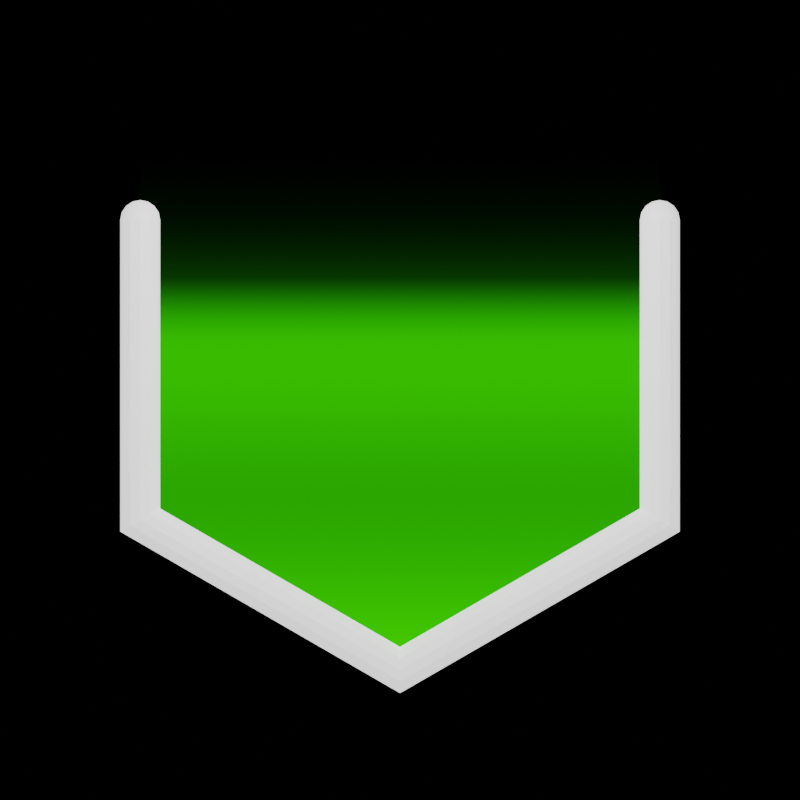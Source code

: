 # Source: indicator_tex.blend  (saved by Blender 3.6.14; exported with 4.5.12 LTS)
import bpy
from mathutils import Matrix  # noqa: F401  (used for matrix-valued properties, if any)

bpy.ops.wm.read_factory_settings(use_empty=True)
scene = bpy.context.scene
scene.name = 'Scene'

# ---- collections
col_indicator_inactive = bpy.data.collections.new('indicator_inactive'); scene.collection.children.link(col_indicator_inactive)
col_cam___light = bpy.data.collections.new('Cam & Light'); scene.collection.children.link(col_cam___light)

# ---- materials (node trees are filled in below, after node groups)
mat_white = bpy.data.materials.new('white')
mat_glow_green_touched = bpy.data.materials.new('glow_green_touched')

# ---- material node trees
mat_white.use_nodes = True; mat_white.node_tree.nodes.clear()
_N = mat_white.node_tree.nodes; _L = mat_white.node_tree.links
n0 = _N.new('ShaderNodeBsdfPrincipled'); n0.name = 'Principled BSDF'; n0.location = (10, 300)
n0.distribution = 'GGX'
n0.subsurface_method = 'RANDOM_WALK_SKIN'
n0.inputs[3].default_value = 1.45
n0.inputs[28].default_value = 1.0
n1 = _N.new('ShaderNodeOutputMaterial'); n1.name = 'Material Output'; n1.location = (300, 300)
_L.new(n0.outputs[0], n1.inputs[0])
n1.is_active_output = True
mat_glow_green_touched.use_nodes = True; mat_glow_green_touched.node_tree.nodes.clear()
_N = mat_glow_green_touched.node_tree.nodes; _L = mat_glow_green_touched.node_tree.links
n0 = _N.new('ShaderNodeUVMap'); n0.name = 'UV Map'; n0.location = (-661, 466)
n0.uv_map = 'UVMap'
n1 = _N.new('ShaderNodeSeparateXYZ'); n1.name = 'Separate XYZ'; n1.location = (-481, 478)
n2 = _N.new('ShaderNodeValToRGB'); n2.name = 'Color Ramp'; n2.location = (-286, 529)
n2.color_ramp.interpolation = 'B_SPLINE'
while len(n2.color_ramp.elements) > 1: n2.color_ramp.elements.remove(n2.color_ramp.elements[-1])
n2.color_ramp.elements[0].position = 0.0; n2.color_ramp.elements[0].color = (1.0, 1.0, 1.0, 1.0)
_e = n2.color_ramp.elements.new(0.2909); _e.color = (0.3758, 0.3758, 0.3758, 1.0)
_e = n2.color_ramp.elements.new(0.5455); _e.color = (1.0, 1.0, 1.0, 1.0)
_e = n2.color_ramp.elements.new(0.6545); _e.color = (0.0, 0.0, 0.0, 1.0)
n3 = _N.new('ShaderNodeMixShader'); n3.name = 'Mix Shader'; n3.location = (477, 539)
n4 = _N.new('ShaderNodeBsdfTransparent'); n4.name = 'Transparent BSDF'; n4.location = (107, 438)
n5 = _N.new('ShaderNodeOutputMaterial'); n5.name = 'Material Output'; n5.location = (666, 546)
n6 = _N.new('ShaderNodeValToRGB'); n6.name = 'Color Ramp.002'; n6.location = (14, 327)
while len(n6.color_ramp.elements) > 1: n6.color_ramp.elements.remove(n6.color_ramp.elements[-1])
n6.color_ramp.elements[0].position = 0.0; n6.color_ramp.elements[0].color = (0.0, 0.0, 0.0, 1.0)
_e = n6.color_ramp.elements.new(1.0); _e.color = (0.01609, 0.2882, 0.0, 1.0)
n7 = _N.new('ShaderNodeEmission'); n7.name = 'Emission'; n7.location = (298, 318)
n7.inputs[1].default_value = 4.0
_L.new(n3.outputs[0], n5.inputs[0])
_L.new(n0.outputs[0], n1.inputs[0])
_L.new(n1.outputs[1], n2.inputs[0])
_L.new(n4.outputs[0], n3.inputs[1])
_L.new(n2.outputs[0], n3.inputs[0])
_L.new(n6.outputs[0], n7.inputs[0])
_L.new(n2.outputs[0], n6.inputs[0])
_L.new(n7.outputs[0], n3.inputs[2])
n5.is_active_output = True

# ---- world
world_world = bpy.data.worlds.new('World'); scene.world = world_world
world_world.use_nodes = True; world_world.node_tree.nodes.clear()
_N = world_world.node_tree.nodes; _L = world_world.node_tree.links
n0 = _N.new('ShaderNodeOutputWorld'); n0.name = 'World Output'; n0.location = (300, 300)
n1 = _N.new('ShaderNodeBackground'); n1.name = 'Background'; n1.location = (10, 300)
n1.inputs[0].default_value = (0.0, 0.0, 0.0, 1.0)
_L.new(n1.outputs[0], n0.inputs[0])
n0.is_active_output = True
world_world.color = (0.05088, 0.05088, 0.05088)
world_world.use_sun_shadow = False
world_world.sun_shadow_jitter_overblur = 0.0

# ---- cameras
cam_camera = bpy.data.cameras.new('Camera')
cam_camera.type = 'ORTHO'
cam_camera.clip_end = 100.0
cam_camera.ortho_scale = 8.0

# ---- lights
light_light = bpy.data.lights.new('Light', 'POINT')
light_light.transmission_factor = 0.0
light_light.energy = 1000.0
light_light.shadow_soft_size = 0.1
light_light.shadow_maximum_resolution = 0.006
light_light.use_absolute_resolution = True

# ---- meshes
me_sphere = bpy.data.meshes.new('Sphere')
me_sphere.from_pydata([(0.0, 0.07654, -0.1848), (0.1, 0.1732, 0.0), (0.09239, 0.16, -0.07654), (0.07071, 0.1225, -0.1414), (0.03827, 0.06628, -0.1848), (0.1732, 0.1, 0.0), (0.16, 0.09239, -0.07654), (0.1225, 0.07071, -0.1414), (0.06628, 0.03827, -0.1848), (0.2, -7.451e-09, 0.0), (0.1848, -7.451e-09, -0.07654), (0.1414, -7.451e-09, -0.1414), (0.07654, -3.725e-09, -0.1848), (0.1732, -0.1, 0.0), (0.16, -0.09239, -0.07654), (0.1225, -0.07071, -0.1414), (0.06628, -0.03827, -0.1848), (0.1, -0.1732, 0.0), (0.09239, -0.16, -0.07654), (0.07071, -0.1225, -0.1414), (0.03827, -0.06628, -0.1848), (-1.49e-08, -0.2, 0.0), (-1.49e-08, -0.1848, -0.07654), (-1.49e-08, -0.1414, -0.1414), (-1.118e-08, -0.07654, -0.1848), (-0.1, -0.1732, 0.0), (-0.09239, -0.16, -0.07654), (-0.07071, -0.1225, -0.1414), (-0.03827, -0.06628, -0.1848), (0.0, 0.0, -0.2), (-0.1732, -0.1, 0.0), (-0.16, -0.09239, -0.07654), (-0.1225, -0.07071, -0.1414), (-0.06628, -0.03827, -0.1848), (-0.2, 2.235e-08, 0.0), (-0.1848, 3.725e-08, -0.07654), (-0.1414, 1.863e-08, -0.1414), (-0.07654, 1.49e-08, -0.1848), (-0.1732, 0.1, 0.0), (-0.16, 0.09239, -0.07654), (-0.1225, 0.07071, -0.1414), (-0.06628, 0.03827, -0.1848), (-0.1, 0.1732, 0.0), (-0.09239, 0.16, -0.07654), (-0.07071, 0.1225, -0.1414), (-0.03827, 0.06628, -0.1848), (2.98e-08, 0.2, 0.0), (4.47e-08, 0.1848, -0.07654), (1.863e-08, 0.1414, -0.1414)], [], [(0, 48, 3, 4), (47, 46, 1, 2), (29, 0, 4), (48, 47, 2, 3), (29, 4, 8), (3, 2, 6, 7), (4, 3, 7, 8), (2, 1, 5, 6), (29, 8, 12), (7, 6, 10, 11), (8, 7, 11, 12), (6, 5, 9, 10), (12, 11, 15, 16), (10, 9, 13, 14), (29, 12, 16), (11, 10, 14, 15), (16, 15, 19, 20), (14, 13, 17, 18), (29, 16, 20), (15, 14, 18, 19), (29, 20, 24), (19, 18, 22, 23), (20, 19, 23, 24), (18, 17, 21, 22), (23, 22, 26, 27), (24, 23, 27, 28), (22, 21, 25, 26), (29, 24, 28), (28, 27, 32, 33), (26, 25, 30, 31), (29, 28, 33), (27, 26, 31, 32), (31, 30, 34, 35), (29, 33, 37), (32, 31, 35, 36), (33, 32, 36, 37), (29, 37, 41), (36, 35, 39, 40), (37, 36, 40, 41), (35, 34, 38, 39), (41, 40, 44, 45), (39, 38, 42, 43), (29, 41, 45), (40, 39, 43, 44), (45, 44, 48, 0), (43, 42, 46, 47), (29, 45, 0), (44, 43, 47, 48)])
me_sphere.polygons.foreach_set('use_smooth', [True] * 48)
_uv = me_sphere.uv_layers.new(name='UVMap')
_uv.uv.foreach_set('vector', [0.75, 0.125, 0.75, 0.25, 0.6667, 0.25, 0.6667, 0.125, 0.75, 0.375, 0.75, 0.5, 0.6667, 0.5, 0.6667, 0.375, 0.7083, 0.0, 0.75, 0.125, 0.6667, 0.125, 0.75, 0.25, 0.75, 0.375, 0.6667, 0.375, 0.6667, 0.25, 0.625, 0.0, 0.6667, 0.125, 0.5833, 0.125, 0.6667, 0.25, 0.6667, 0.375, 0.5833, 0.375, 0.5833, 0.25, 0.6667, 0.125, 0.6667, 0.25, 0.5833, 0.25, 0.5833, 0.125, 0.6667, 0.375, 0.6667, 0.5, 0.5833, 0.5, 0.5833, 0.375, 0.5417, 0.0, 0.5833, 0.125, 0.5, 0.125, 0.5833, 0.25, 0.5833, 0.375, 0.5, 0.375, 0.5, 0.25, 0.5833, 0.125, 0.5833, 0.25, 0.5, 0.25, 0.5, 0.125, 0.5833, 0.375, 0.5833, 0.5, 0.5, 0.5, 0.5, 0.375, 0.5, 0.125, 0.5, 0.25, 0.4167, 0.25, 0.4167, 0.125, 0.5, 0.375, 0.5, 0.5, 0.4167, 0.5, 0.4167, 0.375, 0.4583, 0.0, 0.5, 0.125, 0.4167, 0.125, 0.5, 0.25, 0.5, 0.375, 0.4167, 0.375, 0.4167, 0.25, 0.4167, 0.125, 0.4167, 0.25, 0.3333, 0.25, 0.3333, 0.125, 0.4167, 0.375, 0.4167, 0.5, 0.3333, 0.5, 0.3333, 0.375, 0.375, 0.0, 0.4167, 0.125, 0.3333, 0.125, 0.4167, 0.25, 0.4167, 0.375, 0.3333, 0.375, 0.3333, 0.25, 0.2917, 0.0, 0.3333, 0.125, 0.25, 0.125, 0.3333, 0.25, 0.3333, 0.375, 0.25, 0.375, 0.25, 0.25, 0.3333, 0.125, 0.3333, 0.25, 0.25, 0.25, 0.25, 0.125, 0.3333, 0.375, 0.3333, 0.5, 0.25, 0.5, 0.25, 0.375, 0.25, 0.25, 0.25, 0.375, 0.1667, 0.375, 0.1667, 0.25, 0.25, 0.125, 0.25, 0.25, 0.1667, 0.25, 0.1667, 0.125, 0.25, 0.375, 0.25, 0.5, 0.1667, 0.5, 0.1667, 0.375, 0.2083, 0.0, 0.25, 0.125, 0.1667, 0.125, 0.1667, 0.125, 0.1667, 0.25, 0.08333, 0.25, 0.08333, 0.125, 0.1667, 0.375, 0.1667, 0.5, 0.08333, 0.5, 0.08333, 0.375, 0.125, 0.0, 0.1667, 0.125, 0.08333, 0.125, 0.1667, 0.25, 0.1667, 0.375, 0.08333, 0.375, 0.08333, 0.25, 0.08333, 0.375, 0.08333, 0.5, 0.0, 0.5, 0.0, 0.375, 0.04167, 0.0, 0.08333, 0.125, 0.0, 0.125, 0.08333, 0.25, 0.08333, 0.375, 0.0, 0.375, 0.0, 0.25, 0.08333, 0.125, 0.08333, 0.25, 0.0, 0.25, 0.0, 0.125, 0.9583, 0.0, 1.0, 0.125, 0.9167, 0.125, 1.0, 0.25, 1.0, 0.375, 0.9167, 0.375, 0.9167, 0.25, 1.0, 0.125, 1.0, 0.25, 0.9167, 0.25, 0.9167, 0.125, 1.0, 0.375, 1.0, 0.5, 0.9167, 0.5, 0.9167, 0.375, 0.9167, 0.125, 0.9167, 0.25, 0.8333, 0.25, 0.8333, 0.125, 0.9167, 0.375, 0.9167, 0.5, 0.8333, 0.5, 0.8333, 0.375, 0.875, 0.0, 0.9167, 0.125, 0.8333, 0.125, 0.9167, 0.25, 0.9167, 0.375, 0.8333, 0.375, 0.8333, 0.25, 0.8333, 0.125, 0.8333, 0.25, 0.75, 0.25, 0.75, 0.125, 0.8333, 0.375, 0.8333, 0.5, 0.75, 0.5, 0.75, 0.375, 0.7917, 0.0, 0.8333, 0.125, 0.75, 0.125, 0.8333, 0.25, 0.8333, 0.375, 0.75, 0.375, 0.75, 0.25])
me_sphere.materials.append(mat_white)
me_sphere.update()
me_circle = bpy.data.meshes.new('Circle')
me_circle.from_pydata([(0.0, 3.0, 0.0), (-2.598, 3.0, 0.0), (-2.598, -1.5, 0.0), (0.0, -3.0, 0.0), (2.598, -1.5, 0.0), (2.598, 3.0, 0.0)], [], [(1, 2, 3, 4, 5, 0)])
_uv = me_circle.uv_layers.new(name='UVMap')
_uv.uv.foreach_set('vector', [9.177e-08, 1.0, 0.0, 0.25, 0.5, 0.0, 1.0, 0.25, 1.0, 1.0, 0.5, 1.0])
me_circle.materials.append(mat_glow_green_touched)
me_circle.update()

# ---- curves / text
cu_circle_001 = bpy.data.curves.new('Circle.001', 'CURVE')
cu_circle_001.dimensions = '2D'
_sp = cu_circle_001.splines.new('POLY'); _sp.points.add(4)
_sp.points.foreach_set('co', [2.598, 1.5, 0.0, 0.0, 2.598, -1.5, 0.0, 0.0, 0.0, -3.0, 0.0, 0.0, -2.598, -1.5, 0.0, 0.0, -2.598, 1.5, 0.0, 0.0])
_sp.order_v = 0
_sp.resolution_v = 0
_sp.use_endpoint_u = True
_sp.use_smooth = False
cu_circle_001.materials.append(mat_white)
cu_circle_001.bevel_depth = 0.2

# ---- objects
ob_sphere = bpy.data.objects.new('Sphere', me_sphere)
ob_sphere_001 = bpy.data.objects.new('Sphere.001', me_sphere)
ob_circle = bpy.data.objects.new('Circle', me_circle)
ob_circle_001 = bpy.data.objects.new('Circle.001', cu_circle_001)
ob_light = bpy.data.objects.new('Light', light_light)
ob_camera = bpy.data.objects.new('Camera', cam_camera)

# ---- transforms, parenting, visibility, modifiers, constraints
ob_sphere.location = (-2.598, 1.5, 0.0)
ob_sphere.rotation_euler = (1.571, 0.0, 0.0)
ob_sphere_001.location = (2.598, 1.5, 0.0)
ob_sphere_001.rotation_euler = (1.571, 0.0, 0.0)
ob_circle.location = (0.0, 0.0, 0.0)
ob_circle_001.location = (0.0, 0.0, 0.0)
ob_light.location = (0.0, 4.0, 6.0)
ob_light.rotation_euler = (0.6503, 0.05522, 1.866)
ob_light.lock_rotations_4d = False
ob_light.empty_display_type = 'ARROWS'
ob_light.color = (0.0, 0.0, 0.0, 0.0)
ob_light.lineart.crease_threshold = 0.0
ob_camera.location = (0.0, -0.3, 10.0)
ob_camera.lock_rotations_4d = False
ob_camera.empty_display_type = 'ARROWS'
ob_camera.color = (0.0, 0.0, 0.0, 0.0)
ob_camera.display_type = 'WIRE'
ob_camera.lineart.crease_threshold = 0.0

# ---- collection membership
col_indicator_inactive.objects.link(ob_sphere)
col_indicator_inactive.objects.link(ob_sphere_001)
col_indicator_inactive.objects.link(ob_circle)
col_indicator_inactive.objects.link(ob_circle_001)
col_cam___light.objects.link(ob_light)
col_cam___light.objects.link(ob_camera)

# ---- scene / render settings (as saved in the file)
scene.camera = ob_camera
scene.frame_start = 1; scene.frame_end = 250; scene.frame_set(1)
scene.render.engine = 'CYCLES'
scene.render.image_settings.compression = 100
scene.render.resolution_x = 128
scene.render.resolution_y = 128
scene.cycles.shading_system = True
scene.cycles.sampling_pattern = 'TABULATED_SOBOL'
scene.view_settings.view_transform = 'Filmic'
bpy.context.view_layer.update()
